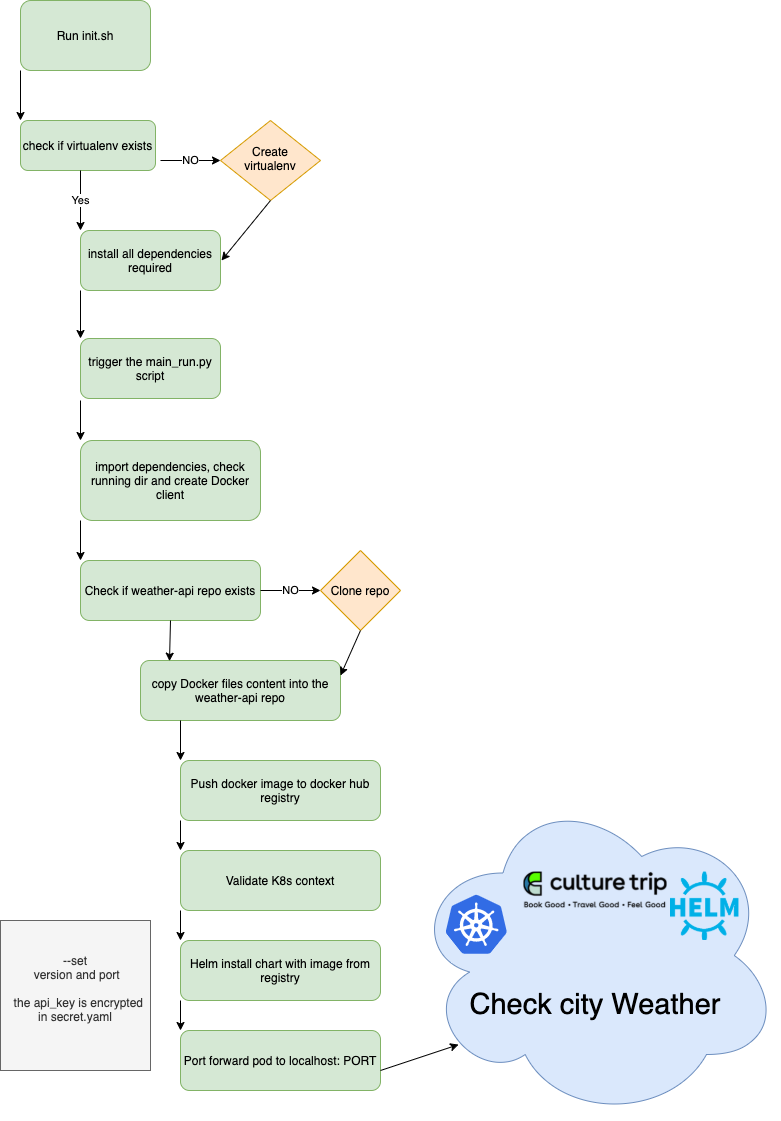

The diagram above was exported from draw.io. Its source (the exported page's mxGraphModel, read from the mxfile embedded in the PNG):
<mxGraphModel dx="1538" dy="834" grid="1" gridSize="10" guides="1" tooltips="1" connect="1" arrows="1" fold="1" page="1" pageScale="1" pageWidth="827" pageHeight="1169" math="0" shadow="0">
  <root>
    <mxCell id="WIyWlLk6GJQsqaUBKTNV-0" />
    <mxCell id="WIyWlLk6GJQsqaUBKTNV-1" parent="WIyWlLk6GJQsqaUBKTNV-0" />
    <mxCell id="WIyWlLk6GJQsqaUBKTNV-3" value="Run init.sh" style="rounded=1;whiteSpace=wrap;html=1;fontSize=12;glass=0;strokeWidth=1;shadow=0;fillColor=#d5e8d4;strokeColor=#82b366;" parent="WIyWlLk6GJQsqaUBKTNV-1" vertex="1">
      <mxGeometry x="40" y="40" width="130" height="70" as="geometry" />
    </mxCell>
    <mxCell id="WIyWlLk6GJQsqaUBKTNV-7" value="check if virtualenv exists" style="rounded=1;whiteSpace=wrap;html=1;fontSize=12;glass=0;strokeWidth=1;shadow=0;fillColor=#d5e8d4;strokeColor=#82b366;" parent="WIyWlLk6GJQsqaUBKTNV-1" vertex="1">
      <mxGeometry x="40" y="160" width="135" height="50" as="geometry" />
    </mxCell>
    <mxCell id="WIyWlLk6GJQsqaUBKTNV-10" value="Create virtualenv" style="rhombus;whiteSpace=wrap;html=1;shadow=0;fontFamily=Helvetica;fontSize=12;align=center;strokeWidth=1;spacing=6;spacingTop=-4;fillColor=#ffe6cc;strokeColor=#d79b00;" parent="WIyWlLk6GJQsqaUBKTNV-1" vertex="1">
      <mxGeometry x="240" y="160" width="100" height="80" as="geometry" />
    </mxCell>
    <mxCell id="6h9bOiwSkcuHEdKSsM0R-2" value="install all dependencies required" style="rounded=1;whiteSpace=wrap;html=1;fillColor=#d5e8d4;strokeColor=#82b366;" vertex="1" parent="WIyWlLk6GJQsqaUBKTNV-1">
      <mxGeometry x="100" y="270" width="140" height="60" as="geometry" />
    </mxCell>
    <mxCell id="6h9bOiwSkcuHEdKSsM0R-3" value="trigger the main_run.py script" style="rounded=1;whiteSpace=wrap;html=1;fillColor=#d5e8d4;strokeColor=#82b366;" vertex="1" parent="WIyWlLk6GJQsqaUBKTNV-1">
      <mxGeometry x="100" y="378" width="140" height="60" as="geometry" />
    </mxCell>
    <mxCell id="6h9bOiwSkcuHEdKSsM0R-5" value="" style="endArrow=classic;html=1;exitX=0.5;exitY=1;exitDx=0;exitDy=0;" edge="1" parent="WIyWlLk6GJQsqaUBKTNV-1" source="WIyWlLk6GJQsqaUBKTNV-10">
      <mxGeometry width="50" height="50" relative="1" as="geometry">
        <mxPoint x="360" y="350" as="sourcePoint" />
        <mxPoint x="241" y="300" as="targetPoint" />
      </mxGeometry>
    </mxCell>
    <mxCell id="6h9bOiwSkcuHEdKSsM0R-6" value="NO" style="endArrow=classic;html=1;entryX=0;entryY=0.5;entryDx=0;entryDy=0;" edge="1" parent="WIyWlLk6GJQsqaUBKTNV-1" target="WIyWlLk6GJQsqaUBKTNV-10">
      <mxGeometry width="50" height="50" relative="1" as="geometry">
        <mxPoint x="180" y="200" as="sourcePoint" />
        <mxPoint x="410" y="300" as="targetPoint" />
      </mxGeometry>
    </mxCell>
    <mxCell id="6h9bOiwSkcuHEdKSsM0R-8" value="Yes" style="endArrow=classic;html=1;entryX=0;entryY=0;entryDx=0;entryDy=0;" edge="1" parent="WIyWlLk6GJQsqaUBKTNV-1" target="6h9bOiwSkcuHEdKSsM0R-2">
      <mxGeometry width="50" height="50" relative="1" as="geometry">
        <mxPoint x="100" y="210" as="sourcePoint" />
        <mxPoint x="109" y="240" as="targetPoint" />
      </mxGeometry>
    </mxCell>
    <mxCell id="6h9bOiwSkcuHEdKSsM0R-9" value="import dependencies, check running dir and create Docker client" style="rounded=1;whiteSpace=wrap;html=1;fillColor=#d5e8d4;strokeColor=#82b366;" vertex="1" parent="WIyWlLk6GJQsqaUBKTNV-1">
      <mxGeometry x="100" y="480" width="180" height="80" as="geometry" />
    </mxCell>
    <mxCell id="6h9bOiwSkcuHEdKSsM0R-10" value="Check if weather-api repo exists" style="rounded=1;whiteSpace=wrap;html=1;fillColor=#d5e8d4;strokeColor=#82b366;" vertex="1" parent="WIyWlLk6GJQsqaUBKTNV-1">
      <mxGeometry x="100" y="600" width="180" height="60" as="geometry" />
    </mxCell>
    <mxCell id="6h9bOiwSkcuHEdKSsM0R-11" value="Clone repo" style="rhombus;whiteSpace=wrap;html=1;fillColor=#ffe6cc;strokeColor=#d79b00;" vertex="1" parent="WIyWlLk6GJQsqaUBKTNV-1">
      <mxGeometry x="340" y="590" width="80" height="80" as="geometry" />
    </mxCell>
    <mxCell id="6h9bOiwSkcuHEdKSsM0R-12" value="" style="endArrow=classic;html=1;exitX=1;exitY=0.5;exitDx=0;exitDy=0;entryX=0;entryY=0.5;entryDx=0;entryDy=0;" edge="1" parent="WIyWlLk6GJQsqaUBKTNV-1" source="6h9bOiwSkcuHEdKSsM0R-10" target="6h9bOiwSkcuHEdKSsM0R-11">
      <mxGeometry width="50" height="50" relative="1" as="geometry">
        <mxPoint x="290" y="590" as="sourcePoint" />
        <mxPoint x="310" y="630" as="targetPoint" />
      </mxGeometry>
    </mxCell>
    <mxCell id="6h9bOiwSkcuHEdKSsM0R-35" value="NO" style="edgeLabel;html=1;align=center;verticalAlign=middle;resizable=0;points=[];" vertex="1" connectable="0" parent="6h9bOiwSkcuHEdKSsM0R-12">
      <mxGeometry x="-0.0333" y="1" relative="1" as="geometry">
        <mxPoint as="offset" />
      </mxGeometry>
    </mxCell>
    <mxCell id="6h9bOiwSkcuHEdKSsM0R-13" value="copy Docker files content into the weather-api repo" style="rounded=1;whiteSpace=wrap;html=1;fillColor=#d5e8d4;strokeColor=#82b366;" vertex="1" parent="WIyWlLk6GJQsqaUBKTNV-1">
      <mxGeometry x="160" y="700" width="200" height="60" as="geometry" />
    </mxCell>
    <mxCell id="6h9bOiwSkcuHEdKSsM0R-14" value="" style="endArrow=classic;html=1;entryX=0.145;entryY=0.011;entryDx=0;entryDy=0;entryPerimeter=0;exitX=0.5;exitY=1;exitDx=0;exitDy=0;" edge="1" parent="WIyWlLk6GJQsqaUBKTNV-1" source="6h9bOiwSkcuHEdKSsM0R-10" target="6h9bOiwSkcuHEdKSsM0R-13">
      <mxGeometry width="50" height="50" relative="1" as="geometry">
        <mxPoint x="175" y="700" as="sourcePoint" />
        <mxPoint x="225" y="650" as="targetPoint" />
      </mxGeometry>
    </mxCell>
    <mxCell id="6h9bOiwSkcuHEdKSsM0R-15" value="" style="endArrow=classic;html=1;exitX=0.5;exitY=1;exitDx=0;exitDy=0;entryX=1;entryY=0.25;entryDx=0;entryDy=0;" edge="1" parent="WIyWlLk6GJQsqaUBKTNV-1" source="6h9bOiwSkcuHEdKSsM0R-11" target="6h9bOiwSkcuHEdKSsM0R-13">
      <mxGeometry width="50" height="50" relative="1" as="geometry">
        <mxPoint x="250" y="660" as="sourcePoint" />
        <mxPoint x="300" y="610" as="targetPoint" />
      </mxGeometry>
    </mxCell>
    <mxCell id="6h9bOiwSkcuHEdKSsM0R-16" value="Push docker image to docker hub registry" style="rounded=1;whiteSpace=wrap;html=1;fillColor=#d5e8d4;strokeColor=#82b366;" vertex="1" parent="WIyWlLk6GJQsqaUBKTNV-1">
      <mxGeometry x="200" y="800" width="200" height="60" as="geometry" />
    </mxCell>
    <mxCell id="6h9bOiwSkcuHEdKSsM0R-17" value="" style="endArrow=classic;html=1;entryX=0;entryY=0;entryDx=0;entryDy=0;" edge="1" parent="WIyWlLk6GJQsqaUBKTNV-1" target="6h9bOiwSkcuHEdKSsM0R-16">
      <mxGeometry width="50" height="50" relative="1" as="geometry">
        <mxPoint x="200" y="760" as="sourcePoint" />
        <mxPoint x="250" y="710" as="targetPoint" />
      </mxGeometry>
    </mxCell>
    <mxCell id="6h9bOiwSkcuHEdKSsM0R-18" value="Validate K8s context" style="rounded=1;whiteSpace=wrap;html=1;fillColor=#d5e8d4;strokeColor=#82b366;" vertex="1" parent="WIyWlLk6GJQsqaUBKTNV-1">
      <mxGeometry x="200" y="890" width="200" height="60" as="geometry" />
    </mxCell>
    <mxCell id="6h9bOiwSkcuHEdKSsM0R-19" value="Helm install chart with image from registry" style="rounded=1;whiteSpace=wrap;html=1;fillColor=#d5e8d4;strokeColor=#82b366;" vertex="1" parent="WIyWlLk6GJQsqaUBKTNV-1">
      <mxGeometry x="200" y="980" width="200" height="60" as="geometry" />
    </mxCell>
    <mxCell id="6h9bOiwSkcuHEdKSsM0R-20" value="&lt;br&gt;&lt;br&gt;&lt;br&gt;&lt;br&gt;&lt;br&gt;&lt;br&gt;&lt;br&gt;&lt;font style=&quot;font-size: 29px&quot;&gt;Check city Weather&lt;/font&gt;" style="ellipse;shape=cloud;whiteSpace=wrap;html=1;fillColor=#dae8fc;strokeColor=#6c8ebf;" vertex="1" parent="WIyWlLk6GJQsqaUBKTNV-1">
      <mxGeometry x="430" y="830" width="370" height="330" as="geometry" />
    </mxCell>
    <mxCell id="6h9bOiwSkcuHEdKSsM0R-21" value="" style="shape=image;verticalLabelPosition=bottom;labelBackgroundColor=#ffffff;verticalAlign=top;aspect=fixed;imageAspect=0;image=https://www.logo.wine/a/logo/Kubernetes/Kubernetes-Logo.wine.svg;" vertex="1" parent="WIyWlLk6GJQsqaUBKTNV-1">
      <mxGeometry x="430" y="920" width="132.44" height="88.38" as="geometry" />
    </mxCell>
    <mxCell id="6h9bOiwSkcuHEdKSsM0R-22" value="" style="shape=image;verticalLabelPosition=bottom;labelBackgroundColor=#ffffff;verticalAlign=top;aspect=fixed;imageAspect=0;image=https://lever-client-logos.s3.us-west-2.amazonaws.com/52aaf896-c74d-45bb-9429-1481df4377ec-1613402365026.png;" vertex="1" parent="WIyWlLk6GJQsqaUBKTNV-1">
      <mxGeometry x="543.44" y="911.5600000000001" width="143.12" height="35.78" as="geometry" />
    </mxCell>
    <mxCell id="6h9bOiwSkcuHEdKSsM0R-23" value="" style="shape=image;verticalLabelPosition=bottom;labelBackgroundColor=#ffffff;verticalAlign=top;aspect=fixed;imageAspect=0;image=https://dashboard.snapcraft.io/site_media/appmedia/2017/06/helm.png;" vertex="1" parent="WIyWlLk6GJQsqaUBKTNV-1">
      <mxGeometry x="690" y="911.56" width="68.44" height="68.44" as="geometry" />
    </mxCell>
    <mxCell id="6h9bOiwSkcuHEdKSsM0R-25" value="&lt;div&gt;&amp;nbsp;--set&amp;nbsp;&lt;/div&gt;&lt;div&gt;&amp;nbsp;version and port&lt;/div&gt;&lt;div&gt;&amp;nbsp;&lt;/div&gt;&lt;div&gt;&amp;nbsp; the api_key is encrypted in secret.yaml&lt;/div&gt;&lt;div&gt;&lt;br&gt;&lt;/div&gt;" style="whiteSpace=wrap;html=1;aspect=fixed;fillColor=#f5f5f5;strokeColor=#666666;fontColor=#333333;" vertex="1" parent="WIyWlLk6GJQsqaUBKTNV-1">
      <mxGeometry x="20" y="960" width="150" height="150" as="geometry" />
    </mxCell>
    <mxCell id="6h9bOiwSkcuHEdKSsM0R-26" value="Port forward pod to localhost: PORT" style="rounded=1;whiteSpace=wrap;html=1;fillColor=#d5e8d4;strokeColor=#82b366;" vertex="1" parent="WIyWlLk6GJQsqaUBKTNV-1">
      <mxGeometry x="200" y="1070" width="200" height="60" as="geometry" />
    </mxCell>
    <mxCell id="6h9bOiwSkcuHEdKSsM0R-27" value="" style="endArrow=classic;html=1;entryX=0.13;entryY=0.77;entryDx=0;entryDy=0;entryPerimeter=0;" edge="1" parent="WIyWlLk6GJQsqaUBKTNV-1" target="6h9bOiwSkcuHEdKSsM0R-20">
      <mxGeometry width="50" height="50" relative="1" as="geometry">
        <mxPoint x="400" y="1110" as="sourcePoint" />
        <mxPoint x="450" y="1060" as="targetPoint" />
      </mxGeometry>
    </mxCell>
    <mxCell id="6h9bOiwSkcuHEdKSsM0R-28" value="" style="endArrow=classic;html=1;exitX=0;exitY=1;exitDx=0;exitDy=0;entryX=0;entryY=0;entryDx=0;entryDy=0;" edge="1" parent="WIyWlLk6GJQsqaUBKTNV-1" source="6h9bOiwSkcuHEdKSsM0R-2" target="6h9bOiwSkcuHEdKSsM0R-3">
      <mxGeometry width="50" height="50" relative="1" as="geometry">
        <mxPoint x="320" y="350" as="sourcePoint" />
        <mxPoint x="370" y="300" as="targetPoint" />
      </mxGeometry>
    </mxCell>
    <mxCell id="6h9bOiwSkcuHEdKSsM0R-29" value="" style="endArrow=classic;html=1;" edge="1" parent="WIyWlLk6GJQsqaUBKTNV-1">
      <mxGeometry width="50" height="50" relative="1" as="geometry">
        <mxPoint x="100" y="440" as="sourcePoint" />
        <mxPoint x="100" y="480" as="targetPoint" />
      </mxGeometry>
    </mxCell>
    <mxCell id="6h9bOiwSkcuHEdKSsM0R-30" value="" style="endArrow=classic;html=1;exitX=0;exitY=1;exitDx=0;exitDy=0;entryX=0;entryY=0;entryDx=0;entryDy=0;" edge="1" parent="WIyWlLk6GJQsqaUBKTNV-1" source="6h9bOiwSkcuHEdKSsM0R-9" target="6h9bOiwSkcuHEdKSsM0R-10">
      <mxGeometry width="50" height="50" relative="1" as="geometry">
        <mxPoint x="300" y="500" as="sourcePoint" />
        <mxPoint x="350" y="450" as="targetPoint" />
      </mxGeometry>
    </mxCell>
    <mxCell id="6h9bOiwSkcuHEdKSsM0R-31" value="" style="endArrow=classic;html=1;exitX=0;exitY=1;exitDx=0;exitDy=0;entryX=0;entryY=0;entryDx=0;entryDy=0;" edge="1" parent="WIyWlLk6GJQsqaUBKTNV-1" source="6h9bOiwSkcuHEdKSsM0R-16" target="6h9bOiwSkcuHEdKSsM0R-18">
      <mxGeometry width="50" height="50" relative="1" as="geometry">
        <mxPoint x="300" y="840" as="sourcePoint" />
        <mxPoint x="350" y="790" as="targetPoint" />
      </mxGeometry>
    </mxCell>
    <mxCell id="6h9bOiwSkcuHEdKSsM0R-32" value="" style="endArrow=classic;html=1;exitX=0;exitY=1;exitDx=0;exitDy=0;entryX=0;entryY=0;entryDx=0;entryDy=0;" edge="1" parent="WIyWlLk6GJQsqaUBKTNV-1" source="6h9bOiwSkcuHEdKSsM0R-18" target="6h9bOiwSkcuHEdKSsM0R-19">
      <mxGeometry width="50" height="50" relative="1" as="geometry">
        <mxPoint x="300" y="840" as="sourcePoint" />
        <mxPoint x="350" y="790" as="targetPoint" />
      </mxGeometry>
    </mxCell>
    <mxCell id="6h9bOiwSkcuHEdKSsM0R-33" value="" style="endArrow=classic;html=1;exitX=0;exitY=1;exitDx=0;exitDy=0;entryX=0;entryY=0;entryDx=0;entryDy=0;" edge="1" parent="WIyWlLk6GJQsqaUBKTNV-1" source="6h9bOiwSkcuHEdKSsM0R-19" target="6h9bOiwSkcuHEdKSsM0R-26">
      <mxGeometry width="50" height="50" relative="1" as="geometry">
        <mxPoint x="300" y="840" as="sourcePoint" />
        <mxPoint x="350" y="790" as="targetPoint" />
      </mxGeometry>
    </mxCell>
    <mxCell id="6h9bOiwSkcuHEdKSsM0R-34" value="" style="endArrow=classic;html=1;exitX=0;exitY=1;exitDx=0;exitDy=0;" edge="1" parent="WIyWlLk6GJQsqaUBKTNV-1" source="WIyWlLk6GJQsqaUBKTNV-3">
      <mxGeometry width="50" height="50" relative="1" as="geometry">
        <mxPoint x="300" y="280" as="sourcePoint" />
        <mxPoint x="40" y="160" as="targetPoint" />
      </mxGeometry>
    </mxCell>
  </root>
</mxGraphModel>